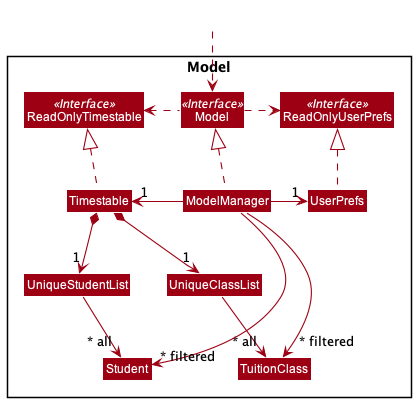

The diagram above was rendered by PlantUML. Its source (embedded in the PNG):
@startuml
!include style.puml
skinparam arrowThickness 1.1
skinparam arrowColor MODEL_COLOR
skinparam classBackgroundColor MODEL_COLOR

Package Model <<Rectangle>>{
Interface ReadOnlyTimestable <<Interface>>
Interface ReadOnlyUserPrefs <<Interface>>
Interface Model <<Interface>>
Class Timestable
Class ReadOnlyTimestable
Class Model
Class ModelManager
Class UserPrefs
Class ReadOnlyUserPrefs

Class UniqueStudentList
Class Student

Class UniqueClassList
Class TuitionClass

}

Class HiddenOutside #FFFFFF
HiddenOutside ..> Model

Timestable .up.|> ReadOnlyTimestable

ModelManager .up.|> Model
Model .right.> ReadOnlyUserPrefs
Model .left.> ReadOnlyTimestable
ModelManager -left-> "1" Timestable
ModelManager -right-> "1" UserPrefs
UserPrefs .up.|> ReadOnlyUserPrefs

Timestable *--> "1" UniqueStudentList
UniqueStudentList --> "~* all" Student

Timestable *--> "1" UniqueClassList
UniqueClassList --> "~* all" TuitionClass

ModelManager -->"~* filtered" Student
ModelManager -->"~* filtered" TuitionClass
@enduml